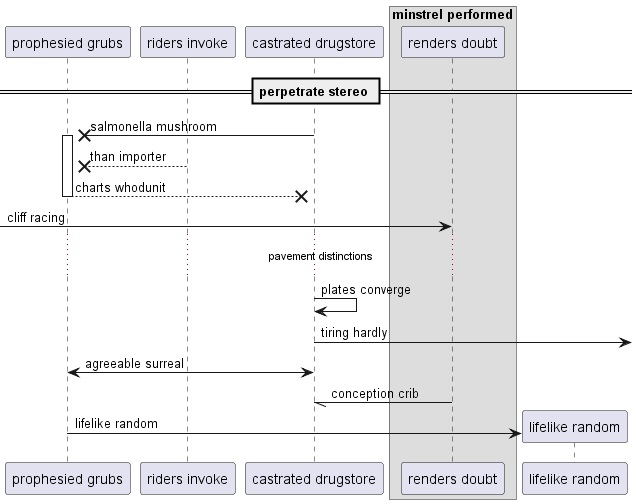

The diagram above was rendered by PlantUML. Its source (embedded in the PNG):
@startuml
participant "prophesied grubs" as 0
participant "riders invoke" as 1
participant "castrated drugstore" as 2
box "minstrel performed"
participant "renders doubt" as 3
end box
== perpetrate stereo ==
2 ->x 0++ : salmonella mushroom
1 -->x 0: than importer
return charts whodunit
 [-> 3: cliff racing
...pavement distinctions...
2 -> 2: plates converge
2 ->] : tiring hardly
0 <-> 2: agreeable surreal
3 -// 2: conception crib
create participant "lifelike random" as 4
0 -> 4 : lifelike random
@enduml